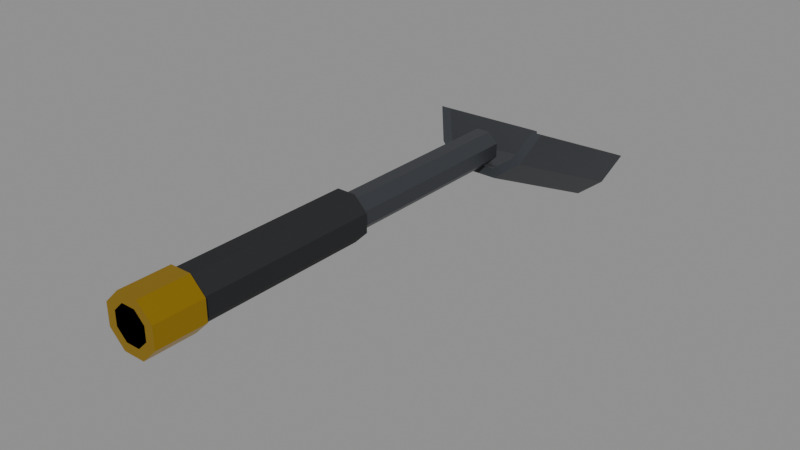 # Source: sample_scoop.blend  (saved by Blender 5.2.45; exported with 4.5.12 LTS)
import bpy
from mathutils import Matrix  # noqa: F401  (used for matrix-valued properties, if any)

bpy.ops.wm.read_factory_settings(use_empty=True)
scene = bpy.context.scene
scene.name = 'Scene'

# ---- materials (node trees are filled in below, after node groups)
mat_rover_body = bpy.data.materials.new('rover_body')
mat_rover_body.diffuse_color = (0.7913, 0.7605, 0.6867, 1.0)
mat_rover_body.roughness = 0.6
mat_rover_dark = bpy.data.materials.new('rover_dark')
mat_rover_dark.diffuse_color = (0.01161, 0.01229, 0.01444, 1.0)
mat_rover_dark.roughness = 0.8
mat_rover_metal = bpy.data.materials.new('rover_metal')
mat_rover_metal.diffuse_color = (0.06848, 0.07421, 0.08438, 1.0)
mat_rover_metal.roughness = 0.45
mat_rover_metal.metallic = 0.6
mat_rover_gold = bpy.data.materials.new('rover_gold')
mat_rover_gold.diffuse_color = (0.5841, 0.3613, 0.02029, 1.0)
mat_rover_gold.roughness = 0.35
mat_rover_gold.metallic = 0.9

# ---- material node trees
mat_rover_body.use_nodes = True; mat_rover_body.node_tree.nodes.clear()
_N = mat_rover_body.node_tree.nodes; _L = mat_rover_body.node_tree.links
n0 = _N.new('ShaderNodeBsdfPrincipled'); n0.name = 'Principled BSDF'; n0.location = (-200, 100)
n0.inputs[0].default_value = (0.7913, 0.7605, 0.6867, 1.0)
n0.inputs[2].default_value = 0.6
n0.inputs[10].default_value = 0.005
n1 = _N.new('ShaderNodeOutputMaterial'); n1.name = 'Material Output'; n1.location = (200, 100)
_L.new(n0.outputs[0], n1.inputs[0])
n1.is_active_output = True
mat_rover_dark.use_nodes = True; mat_rover_dark.node_tree.nodes.clear()
_N = mat_rover_dark.node_tree.nodes; _L = mat_rover_dark.node_tree.links
n0 = _N.new('ShaderNodeBsdfPrincipled'); n0.name = 'Principled BSDF'; n0.location = (-200, 100)
n0.inputs[0].default_value = (0.01161, 0.01229, 0.01444, 1.0)
n0.inputs[2].default_value = 0.8
n0.inputs[10].default_value = 0.005
n1 = _N.new('ShaderNodeOutputMaterial'); n1.name = 'Material Output'; n1.location = (200, 100)
_L.new(n0.outputs[0], n1.inputs[0])
n1.is_active_output = True
mat_rover_metal.use_nodes = True; mat_rover_metal.node_tree.nodes.clear()
_N = mat_rover_metal.node_tree.nodes; _L = mat_rover_metal.node_tree.links
n0 = _N.new('ShaderNodeBsdfPrincipled'); n0.name = 'Principled BSDF'; n0.location = (-200, 100)
n0.inputs[0].default_value = (0.06848, 0.07421, 0.08438, 1.0)
n0.inputs[1].default_value = 0.6
n0.inputs[2].default_value = 0.45
n0.inputs[10].default_value = 0.005
n1 = _N.new('ShaderNodeOutputMaterial'); n1.name = 'Material Output'; n1.location = (200, 100)
_L.new(n0.outputs[0], n1.inputs[0])
n1.is_active_output = True
mat_rover_gold.use_nodes = True; mat_rover_gold.node_tree.nodes.clear()
_N = mat_rover_gold.node_tree.nodes; _L = mat_rover_gold.node_tree.links
n0 = _N.new('ShaderNodeBsdfPrincipled'); n0.name = 'Principled BSDF'; n0.location = (-200, 100)
n0.inputs[0].default_value = (0.5841, 0.3613, 0.02029, 1.0)
n0.inputs[1].default_value = 0.9
n0.inputs[2].default_value = 0.35
n0.inputs[10].default_value = 0.005
n1 = _N.new('ShaderNodeOutputMaterial'); n1.name = 'Material Output'; n1.location = (200, 100)
_L.new(n0.outputs[0], n1.inputs[0])
n1.is_active_output = True

# ---- meshes
me_sample_scoop = bpy.data.meshes.new('sample_scoop')
me_sample_scoop.from_pydata([(0.01016, -0.14, 0.00421), (0.00421, -0.14, 0.01016), (-0.00421, -0.14, 0.01016), (-0.01016, -0.14, 0.00421), (-0.01016, -0.14, -0.00421), (-0.00421, -0.14, -0.01016), (0.00421, -0.14, -0.01016), (0.01016, -0.14, -0.00421), (0.01016, 0.12, 0.00421), (0.00421, 0.12, 0.01016), (-0.00421, 0.12, 0.01016), (-0.01016, 0.12, 0.00421), (-0.01016, 0.12, -0.00421), (-0.00421, 0.12, -0.01016), (0.00421, 0.12, -0.01016), (0.01016, 0.12, -0.00421), (0.01386, -0.11, 0.00574), (0.00574, -0.11, 0.01386), (-0.00574, -0.11, 0.01386), (-0.01386, -0.11, 0.00574), (-0.01386, -0.11, -0.00574), (-0.00574, -0.11, -0.01386), (0.00574, -0.11, -0.01386), (0.01386, -0.11, -0.00574), (0.01386, 0.0, 0.00574), (0.00574, 0.0, 0.01386), (-0.00574, 0.0, 0.01386), (-0.01386, 0.0, 0.00574), (-0.01386, 0.0, -0.00574), (-0.00574, 0.0, -0.01386), (0.00574, 0.0, -0.01386), (0.01386, 0.0, -0.00574), (0.01571, -0.14, 0.006506), (0.006506, -0.14, 0.01571), (-0.006506, -0.14, 0.01571), (-0.01571, -0.14, 0.006506), (-0.01571, -0.14, -0.006506), (-0.006506, -0.14, -0.01571), (0.006506, -0.14, -0.01571), (0.01571, -0.14, -0.006506), (0.01571, -0.11, 0.006506), (0.006506, -0.11, 0.01571), (-0.006506, -0.11, 0.01571), (-0.01571, -0.11, 0.006506), (-0.01571, -0.11, -0.006506), (-0.006506, -0.11, -0.01571), (0.006506, -0.11, -0.01571), (0.01571, -0.11, -0.006506), (-0.036, 0.1268, 0.0145), (-0.028, 0.1183, -0.003625), (-0.014, 0.1132, -0.0145), (0.014, 0.1132, -0.0145), (0.028, 0.1183, -0.003625), (0.036, 0.1268, 0.0145), (0.03, 0.1268, 0.0145), (0.022, 0.1192, -0.001813), (0.011, 0.1154, -0.009969), (-0.011, 0.1154, -0.009969), (-0.022, 0.1192, -0.001813), (-0.03, 0.1268, 0.0145), (-0.036, 0.2265, -0.03199), (-0.028, 0.218, -0.05011), (-0.014, 0.2129, -0.06099), (0.014, 0.2129, -0.06099), (0.028, 0.218, -0.05011), (0.036, 0.2265, -0.03199), (0.03, 0.2265, -0.03199), (0.022, 0.2188, -0.0483), (0.011, 0.215, -0.05646), (-0.011, 0.215, -0.05646), (-0.022, 0.2188, -0.0483), (-0.03, 0.2265, -0.03199)], [], [(0, 1, 2, 3, 4, 5, 6, 7), (8, 15, 14, 13, 12, 11, 10, 9), (0, 8, 9, 1), (1, 9, 10, 2), (2, 10, 11, 3), (3, 11, 12, 4), (4, 12, 13, 5), (5, 13, 14, 6), (6, 14, 15, 7), (7, 15, 8, 0), (16, 17, 18, 19, 20, 21, 22, 23), (24, 31, 30, 29, 28, 27, 26, 25), (16, 24, 25, 17), (17, 25, 26, 18), (18, 26, 27, 19), (19, 27, 28, 20), (20, 28, 29, 21), (21, 29, 30, 22), (22, 30, 31, 23), (23, 31, 24, 16), (32, 33, 34, 35, 36, 37, 38, 39), (40, 47, 46, 45, 44, 43, 42, 41), (32, 40, 41, 33), (33, 41, 42, 34), (34, 42, 43, 35), (35, 43, 44, 36), (36, 44, 45, 37), (37, 45, 46, 38), (38, 46, 47, 39), (39, 47, 40, 32), (48, 49, 50, 51, 52, 53, 54, 55, 56, 57, 58, 59), (60, 71, 70, 69, 68, 67, 66, 65, 64, 63, 62, 61), (48, 60, 61, 49), (49, 61, 62, 50), (50, 62, 63, 51), (51, 63, 64, 52), (52, 64, 65, 53), (53, 65, 66, 54), (54, 66, 67, 55), (55, 67, 68, 56), (56, 68, 69, 57), (57, 69, 70, 58), (58, 70, 71, 59), (59, 71, 60, 48)])
me_sample_scoop.polygons.foreach_set('material_index', [2, 2, 2, 2, 2, 2, 2, 2, 2, 2, 1, 1, 1, 1, 1, 1, 1, 1, 1, 1, 3, 3, 3, 3, 3, 3, 3, 3, 3, 3, 2, 2, 2, 2, 2, 2, 2, 2, 2, 2, 2, 2, 2, 2])
me_sample_scoop.materials.append(mat_rover_body)
me_sample_scoop.materials.append(mat_rover_dark)
me_sample_scoop.materials.append(mat_rover_metal)
me_sample_scoop.materials.append(mat_rover_gold)
me_sample_scoop.update()
me_sample_scoop_convcolonly = bpy.data.meshes.new('sample_scoop-convcolonly')
me_sample_scoop_convcolonly.from_pydata([(-0.036, -0.14, -0.07), (0.036, -0.14, -0.07), (-0.036, 0.21, -0.07), (0.036, 0.21, -0.07), (-0.036, -0.14, 0.02), (0.036, -0.14, 0.02), (-0.036, 0.21, 0.02), (0.036, 0.21, 0.02)], [], [(0, 2, 3, 1), (4, 5, 7, 6), (0, 1, 5, 4), (2, 6, 7, 3), (0, 4, 6, 2), (1, 3, 7, 5)])
me_sample_scoop_convcolonly.update()

# ---- objects
ob_sample_scoop = bpy.data.objects.new('sample_scoop', me_sample_scoop)
ob_sample_scoop_convcolonly = bpy.data.objects.new('sample_scoop-convcolonly', me_sample_scoop_convcolonly)
ob_anchor_grip = bpy.data.objects.new('anchor_grip', None)
ob_anchor_tip = bpy.data.objects.new('anchor_tip', None)
ob_anchor_pour = bpy.data.objects.new('anchor_pour', None)

# ---- transforms, parenting, visibility, modifiers, constraints
ob_sample_scoop.location = (0.0, 0.0, 0.0)
ob_sample_scoop_convcolonly.parent = ob_sample_scoop
ob_sample_scoop_convcolonly.location = (0.0, 0.0, 0.0)
ob_sample_scoop_convcolonly.hide_render = True
ob_sample_scoop_convcolonly.display_type = 'WIRE'
ob_anchor_grip.parent = ob_sample_scoop
ob_anchor_grip.location = (0.0, 0.0, 0.0)
ob_anchor_grip.empty_display_size = 0.05
ob_anchor_tip.parent = ob_sample_scoop
ob_anchor_tip.location = (0.0, 0.2197, -0.04649)
ob_anchor_tip.empty_display_size = 0.05
ob_anchor_pour.parent = ob_sample_scoop
ob_anchor_pour.location = (0.0, 0.1698, -0.02324)
ob_anchor_pour.empty_display_size = 0.05

# ---- collection membership
scene.collection.objects.link(ob_sample_scoop)
scene.collection.objects.link(ob_sample_scoop_convcolonly)
scene.collection.objects.link(ob_anchor_grip)
scene.collection.objects.link(ob_anchor_tip)
scene.collection.objects.link(ob_anchor_pour)

# ---- scene / render settings (as saved in the file)
scene.frame_start = 1; scene.frame_end = 250; scene.frame_set(1)
scene.render.engine = 'BLENDER_EEVEE_NEXT'
scene.render.bake_bias = 0.0
scene.render.bake_samples = 0
scene.render.compositor_device = 'GPU'
scene.eevee.use_volume_custom_range = False
scene.eevee.fast_gi_thickness_near = 0.1
scene.eevee.fast_gi_thickness_far = 0.0
scene.eevee.ray_tracing_options.screen_trace_thickness = 0.1
bpy.context.view_layer.update()

# ---- added for rendering (the .blend has no active camera and no usable light): camera, sun + grey world if the file has none
cam_auto = bpy.data.cameras.new('AutoCamera')
cam_auto.lens = 50.0
cam_auto.sensor_width = 36.0
cam_auto.clip_end = 1000.0
ob_auto_camera = bpy.data.objects.new('AutoCamera', cam_auto)
scene.collection.objects.link(ob_auto_camera)
ob_auto_camera.location = (0.352747, -0.380069, 0.259556)
ob_auto_camera.rotation_euler = (1.09748, -7.21219e-08, 0.694738)
scene.camera = ob_auto_camera
light_auto_sun = bpy.data.lights.new('AutoSun', 'SUN')
light_auto_sun.energy = 3.0
light_auto_sun.angle = 0.0523599
ob_auto_sun = bpy.data.objects.new('AutoSun', light_auto_sun)
scene.collection.objects.link(ob_auto_sun)
ob_auto_sun.rotation_euler = (0.872665, 0.174533, 0.523599)
if scene.world is None:
    world_auto = bpy.data.worlds.new('AutoWorld')
    world_auto.color = (0.3, 0.3, 0.3)
    scene.world = world_auto
bpy.context.view_layer.update()

